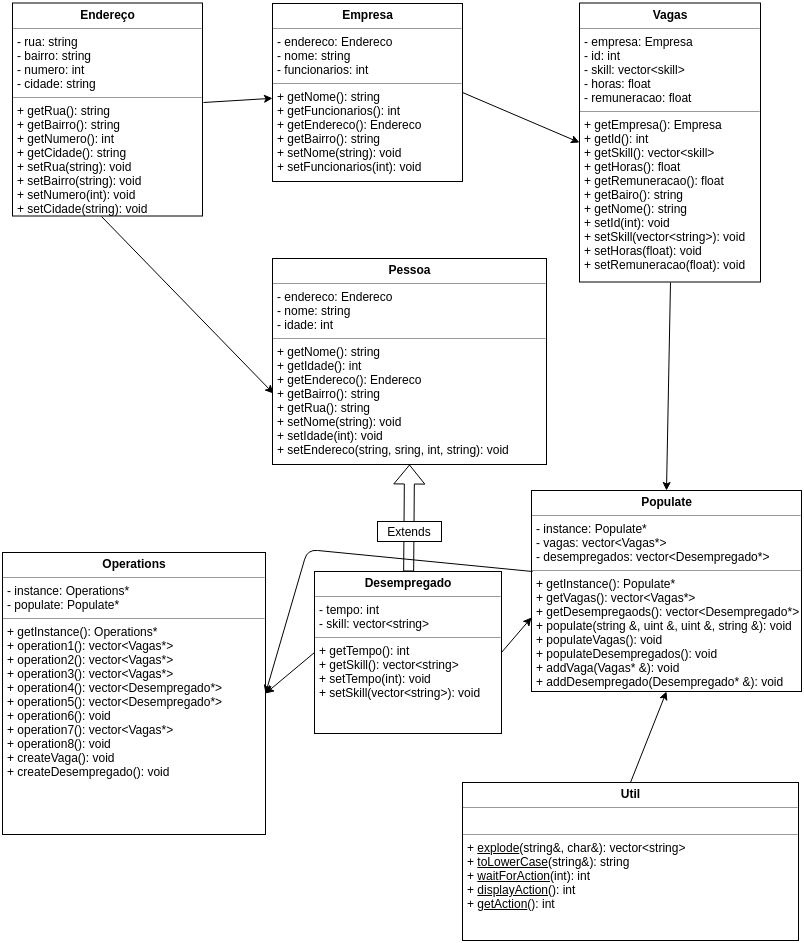

The diagram above was exported from draw.io. Its source (the exported page's mxGraphModel, read from the mxfile embedded in the PNG):
<mxGraphModel dx="672" dy="698" grid="0" gridSize="10" guides="1" tooltips="1" connect="1" arrows="1" fold="1" page="1" pageScale="1" pageWidth="850" pageHeight="1100" background="#ffffff" math="0" shadow="0">
  <root>
    <mxCell id="0" />
    <mxCell id="1" parent="0" />
    <mxCell id="5d2195bd80daf111-18" value="&lt;p style=&quot;margin: 0px ; margin-top: 4px ; text-align: center&quot;&gt;&lt;b&gt;Endereço&lt;/b&gt;&lt;/p&gt;&lt;hr size=&quot;1&quot;&gt;&lt;p style=&quot;margin: 0px ; margin-left: 4px&quot;&gt;- rua: string&lt;br&gt;- bairro: string&lt;/p&gt;&lt;p style=&quot;margin: 0px ; margin-left: 4px&quot;&gt;- numero: int&lt;/p&gt;&lt;p style=&quot;margin: 0px ; margin-left: 4px&quot;&gt;- cidade: string&lt;/p&gt;&lt;hr size=&quot;1&quot;&gt;&lt;p style=&quot;margin: 0px ; margin-left: 4px&quot;&gt;+ getRua(): string&lt;br&gt;+ getBairro(): string&lt;/p&gt;&lt;p style=&quot;margin: 0px ; margin-left: 4px&quot;&gt;+ getNumero(): int&lt;/p&gt;&lt;p style=&quot;margin: 0px ; margin-left: 4px&quot;&gt;+ getCidade(): string&lt;/p&gt;&lt;p style=&quot;margin: 0px ; margin-left: 4px&quot;&gt;+ setRua(string): void&lt;/p&gt;&lt;p style=&quot;margin: 0px ; margin-left: 4px&quot;&gt;+ setBairro(string): void&lt;/p&gt;&lt;p style=&quot;margin: 0px ; margin-left: 4px&quot;&gt;+ setNumero(int): void&lt;/p&gt;&lt;p style=&quot;margin: 0px ; margin-left: 4px&quot;&gt;+ setCidade(string): void&lt;/p&gt;" style="verticalAlign=top;align=left;overflow=fill;fontSize=12;fontFamily=Helvetica;html=1;rounded=0;shadow=0;comic=0;labelBackgroundColor=none;strokeColor=#000000;strokeWidth=1;fillColor=#ffffff;" parent="1" vertex="1">
      <mxGeometry x="60" y="71.5" width="190" height="213" as="geometry" />
    </mxCell>
    <mxCell id="24tR4NaLMJYbAZRYAD_h-1" value="&lt;p style=&quot;margin: 0px ; margin-top: 4px ; text-align: center&quot;&gt;&lt;b&gt;Empresa&lt;/b&gt;&lt;/p&gt;&lt;hr size=&quot;1&quot;&gt;&lt;p style=&quot;margin: 0px ; margin-left: 4px&quot;&gt;- endereco: Endereco&lt;br&gt;- nome: string&lt;/p&gt;&lt;p style=&quot;margin: 0px ; margin-left: 4px&quot;&gt;- funcionarios: int&lt;/p&gt;&lt;hr size=&quot;1&quot;&gt;&lt;p style=&quot;margin: 0px ; margin-left: 4px&quot;&gt;+ getNome(): string&lt;br&gt;+ getFuncionarios(): int&lt;/p&gt;&lt;p style=&quot;margin: 0px ; margin-left: 4px&quot;&gt;+ getEndereco(): Endereco&lt;/p&gt;&lt;p style=&quot;margin: 0px ; margin-left: 4px&quot;&gt;+ getBairro(): string&lt;/p&gt;&lt;p style=&quot;margin: 0px ; margin-left: 4px&quot;&gt;+ setNome(string): void&lt;/p&gt;&lt;p style=&quot;margin: 0px ; margin-left: 4px&quot;&gt;+ setFuncionarios(int): void&lt;/p&gt;" style="verticalAlign=top;align=left;overflow=fill;fontSize=12;fontFamily=Helvetica;html=1;rounded=0;shadow=0;comic=0;labelBackgroundColor=none;strokeColor=#000000;strokeWidth=1;fillColor=#ffffff;" parent="1" vertex="1">
      <mxGeometry x="320" y="72" width="190" height="178" as="geometry" />
    </mxCell>
    <mxCell id="24tR4NaLMJYbAZRYAD_h-4" value="" style="endArrow=classic;html=1;entryX=0.005;entryY=0.657;entryDx=0;entryDy=0;entryPerimeter=0;exitX=0.468;exitY=1.002;exitDx=0;exitDy=0;exitPerimeter=0;" parent="1" source="5d2195bd80daf111-18" target="24tR4NaLMJYbAZRYAD_h-19" edge="1">
      <mxGeometry width="50" height="50" relative="1" as="geometry">
        <mxPoint x="150" y="440" as="sourcePoint" />
        <mxPoint x="321" y="445" as="targetPoint" />
      </mxGeometry>
    </mxCell>
    <mxCell id="24tR4NaLMJYbAZRYAD_h-5" value="" style="endArrow=classic;html=1;exitX=1.005;exitY=0.467;exitDx=0;exitDy=0;exitPerimeter=0;" parent="1" source="5d2195bd80daf111-18" target="24tR4NaLMJYbAZRYAD_h-1" edge="1">
      <mxGeometry width="50" height="50" relative="1" as="geometry">
        <mxPoint x="140" y="325" as="sourcePoint" />
        <mxPoint x="342" y="454" as="targetPoint" />
      </mxGeometry>
    </mxCell>
    <mxCell id="24tR4NaLMJYbAZRYAD_h-7" value="&lt;p style=&quot;margin: 0px ; margin-top: 4px ; text-align: center&quot;&gt;&lt;b&gt;Desempregado&lt;/b&gt;&lt;/p&gt;&lt;hr size=&quot;1&quot;&gt;&lt;p style=&quot;margin: 0px ; margin-left: 4px&quot;&gt;- tempo: int&lt;br&gt;- skill: vector&amp;lt;string&amp;gt;&lt;/p&gt;&lt;hr size=&quot;1&quot;&gt;&lt;p style=&quot;margin: 0px ; margin-left: 4px&quot;&gt;+ getTempo(): int&lt;br&gt;+ getSkill(): vector&amp;lt;string&amp;gt;&lt;/p&gt;&lt;p style=&quot;margin: 0px ; margin-left: 4px&quot;&gt;&lt;span&gt;+ setTempo(int): void&lt;/span&gt;&lt;br&gt;&lt;/p&gt;&lt;p style=&quot;margin: 0px ; margin-left: 4px&quot;&gt;+ setSkill(vector&amp;lt;string&amp;gt;): void&lt;/p&gt;" style="verticalAlign=top;align=left;overflow=fill;fontSize=12;fontFamily=Helvetica;html=1;rounded=0;shadow=0;comic=0;labelBackgroundColor=none;strokeColor=#000000;strokeWidth=1;fillColor=#ffffff;" parent="1" vertex="1">
      <mxGeometry x="362" y="640" width="187" height="162" as="geometry" />
    </mxCell>
    <mxCell id="24tR4NaLMJYbAZRYAD_h-8" value="" style="shape=flexArrow;endArrow=classic;html=1;entryX=0.5;entryY=1;entryDx=0;entryDy=0;" parent="1" source="24tR4NaLMJYbAZRYAD_h-7" target="24tR4NaLMJYbAZRYAD_h-19" edge="1">
      <mxGeometry width="50" height="50" relative="1" as="geometry">
        <mxPoint x="170" y="670" as="sourcePoint" />
        <mxPoint x="415" y="544" as="targetPoint" />
      </mxGeometry>
    </mxCell>
    <mxCell id="24tR4NaLMJYbAZRYAD_h-12" value="" style="rounded=0;whiteSpace=wrap;html=1;" parent="1" vertex="1">
      <mxGeometry x="425" y="590" width="64" height="20" as="geometry" />
    </mxCell>
    <mxCell id="24tR4NaLMJYbAZRYAD_h-9" value="Extends&lt;br&gt;" style="text;html=1;strokeColor=none;fillColor=none;align=center;verticalAlign=middle;whiteSpace=wrap;rounded=0;" parent="1" vertex="1">
      <mxGeometry x="437" y="590" width="40" height="20" as="geometry" />
    </mxCell>
    <mxCell id="24tR4NaLMJYbAZRYAD_h-17" value="&lt;p style=&quot;margin: 0px ; margin-top: 4px ; text-align: center&quot;&gt;&lt;b&gt;Vagas&lt;/b&gt;&lt;/p&gt;&lt;hr size=&quot;1&quot;&gt;&lt;p style=&quot;margin: 0px ; margin-left: 4px&quot;&gt;- empresa: Empresa&lt;br&gt;- id: int&lt;/p&gt;&lt;p style=&quot;margin: 0px ; margin-left: 4px&quot;&gt;- skill: vector&amp;lt;skill&amp;gt;&lt;/p&gt;&lt;p style=&quot;margin: 0px ; margin-left: 4px&quot;&gt;- horas: float&lt;/p&gt;&lt;p style=&quot;margin: 0px ; margin-left: 4px&quot;&gt;- remuneracao: float&lt;/p&gt;&lt;hr size=&quot;1&quot;&gt;&lt;p style=&quot;margin: 0px ; margin-left: 4px&quot;&gt;+ getEmpresa(): Empresa&lt;br&gt;+ getId(): int&lt;/p&gt;&lt;p style=&quot;margin: 0px ; margin-left: 4px&quot;&gt;+ getSkill(): vector&amp;lt;skill&amp;gt;&lt;/p&gt;&lt;p style=&quot;margin: 0px ; margin-left: 4px&quot;&gt;+ getHoras(): float&lt;/p&gt;&lt;p style=&quot;margin: 0px ; margin-left: 4px&quot;&gt;+ getRemuneracao(): float&lt;/p&gt;&lt;p style=&quot;margin: 0px ; margin-left: 4px&quot;&gt;+ getBairo(): string&lt;/p&gt;&lt;p style=&quot;margin: 0px ; margin-left: 4px&quot;&gt;+ getNome(): string&lt;/p&gt;&lt;p style=&quot;margin: 0px ; margin-left: 4px&quot;&gt;+ setId(int): void&lt;/p&gt;&lt;p style=&quot;margin: 0px ; margin-left: 4px&quot;&gt;+ setSkill(vector&amp;lt;string&amp;gt;): void&lt;/p&gt;&lt;p style=&quot;margin: 0px ; margin-left: 4px&quot;&gt;+ setHoras(float): void&lt;/p&gt;&lt;p style=&quot;margin: 0px ; margin-left: 4px&quot;&gt;+ setRemuneracao(float): void&lt;/p&gt;" style="verticalAlign=top;align=left;overflow=fill;fontSize=12;fontFamily=Helvetica;html=1;rounded=0;shadow=0;comic=0;labelBackgroundColor=none;strokeColor=#000000;strokeWidth=1;fillColor=#ffffff;" parent="1" vertex="1">
      <mxGeometry x="627" y="71.5" width="181" height="279" as="geometry" />
    </mxCell>
    <mxCell id="24tR4NaLMJYbAZRYAD_h-18" value="" style="endArrow=classic;html=1;entryX=0;entryY=0.5;entryDx=0;entryDy=0;exitX=1;exitY=0.5;exitDx=0;exitDy=0;" parent="1" source="24tR4NaLMJYbAZRYAD_h-1" target="24tR4NaLMJYbAZRYAD_h-17" edge="1">
      <mxGeometry width="50" height="50" relative="1" as="geometry">
        <mxPoint x="170" y="575" as="sourcePoint" />
        <mxPoint x="220" y="525" as="targetPoint" />
      </mxGeometry>
    </mxCell>
    <mxCell id="24tR4NaLMJYbAZRYAD_h-19" value="&lt;p style=&quot;margin: 0px ; margin-top: 4px ; text-align: center&quot;&gt;&lt;b&gt;Pessoa&lt;/b&gt;&lt;/p&gt;&lt;hr size=&quot;1&quot;&gt;&lt;p style=&quot;margin: 0px ; margin-left: 4px&quot;&gt;- endereco: Endereco&lt;br&gt;- nome: string&lt;/p&gt;&lt;p style=&quot;margin: 0px ; margin-left: 4px&quot;&gt;- idade: int&lt;/p&gt;&lt;hr size=&quot;1&quot;&gt;&lt;p style=&quot;margin: 0px ; margin-left: 4px&quot;&gt;+ getNome(): string&lt;br&gt;+ getIdade(): int&lt;/p&gt;&lt;p style=&quot;margin: 0px ; margin-left: 4px&quot;&gt;+ getEndereco(): Endereco&lt;/p&gt;&lt;p style=&quot;margin: 0px ; margin-left: 4px&quot;&gt;+ getBairro(): string&lt;/p&gt;&lt;p style=&quot;margin: 0px ; margin-left: 4px&quot;&gt;+ getRua(): string&lt;/p&gt;&lt;p style=&quot;margin: 0px ; margin-left: 4px&quot;&gt;+ setNome(string): void&lt;/p&gt;&lt;p style=&quot;margin: 0px ; margin-left: 4px&quot;&gt;+ setIdade(int): void&lt;/p&gt;&lt;p style=&quot;margin: 0px ; margin-left: 4px&quot;&gt;+ setEndereco(string, sring, int, string): void&lt;/p&gt;" style="verticalAlign=top;align=left;overflow=fill;fontSize=12;fontFamily=Helvetica;html=1;rounded=0;shadow=0;comic=0;labelBackgroundColor=none;strokeColor=#000000;strokeWidth=1;fillColor=#ffffff;" parent="1" vertex="1">
      <mxGeometry x="320" y="327" width="274" height="206" as="geometry" />
    </mxCell>
    <mxCell id="24tR4NaLMJYbAZRYAD_h-26" value="&lt;p style=&quot;margin: 0px ; margin-top: 4px ; text-align: center&quot;&gt;&lt;b&gt;Util&lt;/b&gt;&lt;/p&gt;&lt;hr size=&quot;1&quot;&gt;&lt;p style=&quot;margin: 0px ; margin-left: 4px&quot;&gt;&lt;br&gt;&lt;/p&gt;&lt;hr size=&quot;1&quot;&gt;&lt;p style=&quot;margin: 0px ; margin-left: 4px&quot;&gt;+ &lt;u&gt;explode&lt;/u&gt;(string&amp;amp;, char&amp;amp;): vector&amp;lt;string&amp;gt;&lt;br&gt;+ &lt;u&gt;toLowerCase&lt;/u&gt;(string&amp;amp;): string&lt;/p&gt;&lt;p style=&quot;margin: 0px ; margin-left: 4px&quot;&gt;+ &lt;u&gt;waitForAction&lt;/u&gt;(int): int&lt;br&gt;&lt;/p&gt;&lt;p style=&quot;margin: 0px ; margin-left: 4px&quot;&gt;+ &lt;u&gt;displayAction&lt;/u&gt;(): int&lt;/p&gt;&lt;p style=&quot;margin: 0px ; margin-left: 4px&quot;&gt;+ &lt;u&gt;getAction&lt;/u&gt;(): int&lt;/p&gt;" style="verticalAlign=top;align=left;overflow=fill;fontSize=12;fontFamily=Helvetica;html=1;rounded=0;shadow=0;comic=0;labelBackgroundColor=none;strokeColor=#000000;strokeWidth=1;fillColor=#ffffff;" parent="1" vertex="1">
      <mxGeometry x="510" y="851" width="336" height="158" as="geometry" />
    </mxCell>
    <mxCell id="24tR4NaLMJYbAZRYAD_h-27" value="&lt;p style=&quot;margin: 0px ; margin-top: 4px ; text-align: center&quot;&gt;&lt;b&gt;Populate&lt;/b&gt;&lt;/p&gt;&lt;hr size=&quot;1&quot;&gt;&lt;p style=&quot;margin: 0px ; margin-left: 4px&quot;&gt;- instance: Populate*&lt;br&gt;- vagas: vector&amp;lt;Vagas*&amp;gt;&lt;/p&gt;&lt;p style=&quot;margin: 0px ; margin-left: 4px&quot;&gt;- desempregados: vector&amp;lt;Desempregado*&amp;gt;&lt;/p&gt;&lt;hr size=&quot;1&quot;&gt;&lt;p style=&quot;margin: 0px ; margin-left: 4px&quot;&gt;+ getInstance(): Populate*&lt;br&gt;+ getVagas(): vector&amp;lt;Vagas*&amp;gt;&lt;/p&gt;&lt;p style=&quot;margin: 0px ; margin-left: 4px&quot;&gt;&lt;span&gt;+ getDesempregaods(): vector&amp;lt;Desempregado*&amp;gt;&lt;/span&gt;&lt;br&gt;&lt;/p&gt;&lt;p style=&quot;margin: 0px ; margin-left: 4px&quot;&gt;+ populate(string &amp;amp;, uint &amp;amp;, uint &amp;amp;, string &amp;amp;): void&lt;/p&gt;&lt;p style=&quot;margin: 0px ; margin-left: 4px&quot;&gt;+ populateVagas(): void&lt;/p&gt;&lt;p style=&quot;margin: 0px ; margin-left: 4px&quot;&gt;+ populateDesempregados(): void&lt;/p&gt;&lt;p style=&quot;margin: 0px ; margin-left: 4px&quot;&gt;+ addVaga(Vagas* &amp;amp;): void&lt;/p&gt;&lt;p style=&quot;margin: 0px ; margin-left: 4px&quot;&gt;+ addDesempregado(Desempregado* &amp;amp;): void&lt;/p&gt;" style="verticalAlign=top;align=left;overflow=fill;fontSize=12;fontFamily=Helvetica;html=1;rounded=0;shadow=0;comic=0;labelBackgroundColor=none;strokeColor=#000000;strokeWidth=1;fillColor=#ffffff;" parent="1" vertex="1">
      <mxGeometry x="579" y="559" width="270" height="201" as="geometry" />
    </mxCell>
    <mxCell id="24tR4NaLMJYbAZRYAD_h-28" value="" style="endArrow=classic;html=1;entryX=0;entryY=0.63;entryDx=0;entryDy=0;entryPerimeter=0;exitX=1;exitY=0.5;exitDx=0;exitDy=0;" parent="1" source="24tR4NaLMJYbAZRYAD_h-7" target="24tR4NaLMJYbAZRYAD_h-27" edge="1">
      <mxGeometry width="50" height="50" relative="1" as="geometry">
        <mxPoint x="60" y="978" as="sourcePoint" />
        <mxPoint x="110" y="928" as="targetPoint" />
      </mxGeometry>
    </mxCell>
    <mxCell id="24tR4NaLMJYbAZRYAD_h-29" value="" style="endArrow=classic;html=1;entryX=0.5;entryY=0;entryDx=0;entryDy=0;exitX=0.5;exitY=1;exitDx=0;exitDy=0;" parent="1" source="24tR4NaLMJYbAZRYAD_h-17" target="24tR4NaLMJYbAZRYAD_h-27" edge="1">
      <mxGeometry width="50" height="50" relative="1" as="geometry">
        <mxPoint x="53" y="1057" as="sourcePoint" />
        <mxPoint x="103" y="1007" as="targetPoint" />
      </mxGeometry>
    </mxCell>
    <mxCell id="24tR4NaLMJYbAZRYAD_h-30" value="" style="endArrow=classic;html=1;entryX=0.5;entryY=1;entryDx=0;entryDy=0;exitX=0.5;exitY=0;exitDx=0;exitDy=0;" parent="1" source="24tR4NaLMJYbAZRYAD_h-26" target="24tR4NaLMJYbAZRYAD_h-27" edge="1">
      <mxGeometry width="50" height="50" relative="1" as="geometry">
        <mxPoint x="110" y="974" as="sourcePoint" />
        <mxPoint x="60" y="1024" as="targetPoint" />
      </mxGeometry>
    </mxCell>
    <mxCell id="dAhggxDQcmq76I9tBhWB-1" value="&lt;p style=&quot;margin: 0px ; margin-top: 4px ; text-align: center&quot;&gt;&lt;b&gt;Operations&lt;/b&gt;&lt;/p&gt;&lt;hr size=&quot;1&quot;&gt;&lt;p style=&quot;margin: 0px ; margin-left: 4px&quot;&gt;- instance: Operations*&lt;br&gt;- populate: Populate*&lt;/p&gt;&lt;hr size=&quot;1&quot;&gt;&lt;p style=&quot;margin: 0px ; margin-left: 4px&quot;&gt;+ getInstance(): Operations*&lt;br&gt;+ operation1(): vector&amp;lt;Vagas*&amp;gt;&lt;/p&gt;&lt;p style=&quot;margin: 0px ; margin-left: 4px&quot;&gt;&lt;span&gt;+ operation2(): vector&amp;lt;Vagas*&amp;gt;&lt;/span&gt;&lt;br&gt;&lt;/p&gt;&lt;p style=&quot;margin: 0px ; margin-left: 4px&quot;&gt;+ operation3(): vector&amp;lt;Vagas*&amp;gt;&lt;/p&gt;&lt;p style=&quot;margin: 0px ; margin-left: 4px&quot;&gt;+ operation4(): vector&amp;lt;Desempregado*&amp;gt;&lt;/p&gt;&lt;p style=&quot;margin: 0px ; margin-left: 4px&quot;&gt;+ operation5(): vector&amp;lt;Desempregado*&amp;gt;&lt;/p&gt;&lt;p style=&quot;margin: 0px ; margin-left: 4px&quot;&gt;+ operation6(): void&lt;/p&gt;&lt;p style=&quot;margin: 0px ; margin-left: 4px&quot;&gt;+ operation7(): vector&amp;lt;Vagas*&amp;gt;&lt;/p&gt;&lt;p style=&quot;margin: 0px ; margin-left: 4px&quot;&gt;+ operation8(): void&lt;/p&gt;&lt;p style=&quot;margin: 0px ; margin-left: 4px&quot;&gt;+ createVaga(): void&lt;/p&gt;&lt;p style=&quot;margin: 0px ; margin-left: 4px&quot;&gt;+ createDesempregado(): void&lt;/p&gt;" style="verticalAlign=top;align=left;overflow=fill;fontSize=12;fontFamily=Helvetica;html=1;rounded=0;shadow=0;comic=0;labelBackgroundColor=none;strokeColor=#000000;strokeWidth=1;fillColor=#ffffff;" vertex="1" parent="1">
      <mxGeometry x="50" y="621" width="263" height="282" as="geometry" />
    </mxCell>
    <mxCell id="dAhggxDQcmq76I9tBhWB-2" value="" style="endArrow=classic;html=1;entryX=1;entryY=0.5;entryDx=0;entryDy=0;exitX=0;exitY=0.5;exitDx=0;exitDy=0;" edge="1" parent="1" source="24tR4NaLMJYbAZRYAD_h-7" target="dAhggxDQcmq76I9tBhWB-1">
      <mxGeometry width="50" height="50" relative="1" as="geometry">
        <mxPoint x="559" y="731" as="sourcePoint" />
        <mxPoint x="589" y="696" as="targetPoint" />
      </mxGeometry>
    </mxCell>
    <mxCell id="dAhggxDQcmq76I9tBhWB-3" value="" style="endArrow=classic;html=1;entryX=1;entryY=0.5;entryDx=0;entryDy=0;exitX=0.004;exitY=0.403;exitDx=0;exitDy=0;exitPerimeter=0;" edge="1" parent="1" source="24tR4NaLMJYbAZRYAD_h-27" target="dAhggxDQcmq76I9tBhWB-1">
      <mxGeometry width="50" height="50" relative="1" as="geometry">
        <mxPoint x="372" y="731" as="sourcePoint" />
        <mxPoint x="330" y="731" as="targetPoint" />
        <Array as="points">
          <mxPoint x="355" y="618" />
        </Array>
      </mxGeometry>
    </mxCell>
  </root>
</mxGraphModel>